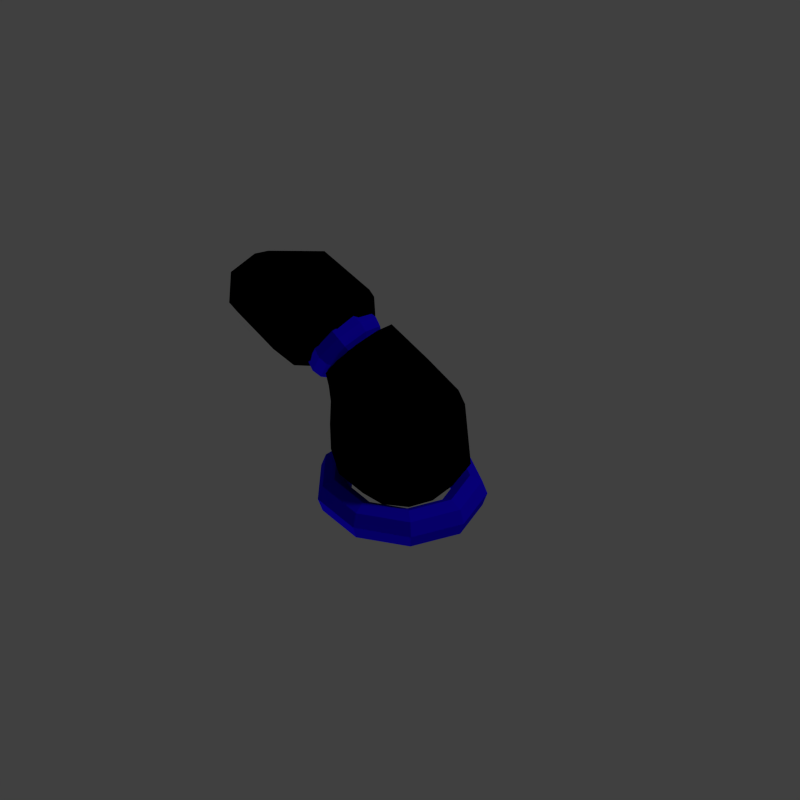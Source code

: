 # Source: hair-platt.blend  (saved by Blender 2.75.0; exported with 4.5.12 LTS)
import bpy
from mathutils import Matrix  # noqa: F401  (used for matrix-valued properties, if any)

bpy.ops.wm.read_factory_settings(use_empty=True)
scene = bpy.context.scene
scene.name = 'Scene'

# ---- collections
col_collection_1 = bpy.data.collections.new('Collection 1'); scene.collection.children.link(col_collection_1)

# ---- materials (node trees are filled in below, after node groups)
mat_hiarband = bpy.data.materials.new('hiarband')
mat_hiarband.alpha_threshold = 0.0
mat_hiarband.use_transparent_shadow = False
mat_hiarband.diffuse_color = (0.01022, 0.0, 0.8, 1.0)
mat_hiarband.roughness = 0.5
mat_black_hair = bpy.data.materials.new('black-hair')
mat_black_hair.alpha_threshold = 0.0
mat_black_hair.use_transparent_shadow = False
mat_black_hair.diffuse_color = (0.0, 0.0, 0.0, 1.0)
mat_black_hair.roughness = 0.5
mat_black_hair.line_color = (0.0, 0.0, 0.0, 1.0)

# ---- material node trees

# ---- world
world_world = bpy.data.worlds.new('World'); scene.world = world_world
world_world.color = (0.05088, 0.05088, 0.05088)
world_world.use_sun_shadow = False
world_world.sun_shadow_jitter_overblur = 0.0
world_world.cycles.sampling_method = 'MANUAL'
world_world.cycles.sample_map_resolution = 256

# ---- cameras
cam_camera = bpy.data.cameras.new('Camera')
cam_camera.type = 'ORTHO'
cam_camera.clip_end = 100.0
cam_camera.lens = 35.0
cam_camera.sensor_width = 32.0
cam_camera.sensor_height = 18.0
cam_camera.ortho_scale = 7.314
cam_camera.dof.focus_distance = 0.0
cam_camera.dof.aperture_fstop = 128.0

# ---- lights
light_lamp_001 = bpy.data.lights.new('Lamp.001', 'SUN')
light_lamp_001.transmission_factor = 0.0
light_lamp_001.cutoff_distance = 30.0
light_lamp_001.angle = 0.1993
light_lamp_001.energy = 0.74
light_lamp_001.shadow_buffer_clip_start = 1.001
light_lamp_001.shadow_soft_size = 0.1
light_lamp_001.shadow_cascade_max_distance = 1000.0
light_lamp_001.cycles.use_multiple_importance_sampling = False
light_lamp = bpy.data.lights.new('Lamp', 'SUN')
light_lamp.transmission_factor = 0.0
light_lamp.cutoff_distance = 30.0
light_lamp.angle = 0.1993
light_lamp.energy = 0.56
light_lamp.shadow_buffer_clip_start = 1.001
light_lamp.shadow_soft_size = 0.1
light_lamp.shadow_cascade_max_distance = 1000.0
light_lamp.cycles.use_multiple_importance_sampling = False

# ---- meshes
me_torus_001 = bpy.data.meshes.new('Torus.001')
me_torus_001.from_pydata([(1.25, 0.0, 0.0), (1.177, 0.0, 0.1768), (1.0, 0.0, 0.25), (0.8232, 0.0, 0.1768), (0.75, 0.0, 3.062e-17), (0.8232, 0.0, -0.1768), (1.0, 0.0, -0.25), (1.177, 0.0, -0.1768), (0.9576, 0.8035, 0.0), (0.9015, 0.7564, 0.1768), (0.766, 0.6428, 0.25), (0.6306, 0.5292, 0.1768), (0.5745, 0.4821, 3.062e-17), (0.6306, 0.5292, -0.1768), (0.766, 0.6428, -0.25), (0.9015, 0.7564, -0.1768), (0.2171, 1.231, 0.0), (0.2043, 1.159, 0.1768), (0.1736, 0.9848, 0.25), (0.143, 0.8107, 0.1768), (0.1302, 0.7386, 3.062e-17), (0.143, 0.8107, -0.1768), (0.1736, 0.9848, -0.25), (0.2043, 1.159, -0.1768), (-0.625, 1.083, 0.0), (-0.5884, 1.019, 0.1768), (-0.5, 0.866, 0.25), (-0.4116, 0.7129, 0.1768), (-0.375, 0.6495, 3.062e-17), (-0.4116, 0.7129, -0.1768), (-0.5, 0.866, -0.25), (-0.5884, 1.019, -0.1768), (-1.175, 0.4275, 0.0), (-1.106, 0.4025, 0.1768), (-0.9397, 0.342, 0.25), (-0.7736, 0.2816, 0.1768), (-0.7048, 0.2565, 3.062e-17), (-0.7736, 0.2816, -0.1768), (-0.9397, 0.342, -0.25), (-1.106, 0.4025, -0.1768), (-1.175, -0.4275, 0.0), (-1.106, -0.4025, 0.1768), (-0.9397, -0.342, 0.25), (-0.7736, -0.2816, 0.1768), (-0.7048, -0.2565, 3.062e-17), (-0.7736, -0.2816, -0.1768), (-0.9397, -0.342, -0.25), (-1.106, -0.4025, -0.1768), (-0.625, -1.083, 0.0), (-0.5884, -1.019, 0.1768), (-0.5, -0.866, 0.25), (-0.4116, -0.7129, 0.1768), (-0.375, -0.6495, 3.062e-17), (-0.4116, -0.7129, -0.1768), (-0.5, -0.866, -0.25), (-0.5884, -1.019, -0.1768), (0.2171, -1.231, 0.0), (0.2043, -1.159, 0.1768), (0.1736, -0.9848, 0.25), (0.143, -0.8107, 0.1768), (0.1302, -0.7386, 3.062e-17), (0.143, -0.8107, -0.1768), (0.1736, -0.9848, -0.25), (0.2043, -1.159, -0.1768), (0.9576, -0.8035, 0.0), (0.9015, -0.7564, 0.1768), (0.766, -0.6428, 0.25), (0.6306, -0.5292, 0.1768), (0.5745, -0.4821, 3.062e-17), (0.6306, -0.5292, -0.1768), (0.766, -0.6428, -0.25), (0.9015, -0.7564, -0.1768)], [], [(0, 8, 9, 1), (1, 9, 10, 2), (2, 10, 11, 3), (3, 11, 12, 4), (4, 12, 13, 5), (5, 13, 14, 6), (6, 14, 15, 7), (0, 7, 15, 8), (8, 16, 17, 9), (9, 17, 18, 10), (10, 18, 19, 11), (11, 19, 20, 12), (12, 20, 21, 13), (13, 21, 22, 14), (14, 22, 23, 15), (15, 23, 16, 8), (16, 24, 25, 17), (17, 25, 26, 18), (18, 26, 27, 19), (19, 27, 28, 20), (20, 28, 29, 21), (21, 29, 30, 22), (22, 30, 31, 23), (23, 31, 24, 16), (24, 32, 33, 25), (25, 33, 34, 26), (26, 34, 35, 27), (27, 35, 36, 28), (28, 36, 37, 29), (29, 37, 38, 30), (30, 38, 39, 31), (31, 39, 32, 24), (32, 40, 41, 33), (33, 41, 42, 34), (34, 42, 43, 35), (35, 43, 44, 36), (36, 44, 45, 37), (37, 45, 46, 38), (38, 46, 47, 39), (39, 47, 40, 32), (40, 48, 49, 41), (41, 49, 50, 42), (42, 50, 51, 43), (43, 51, 52, 44), (44, 52, 53, 45), (45, 53, 54, 46), (46, 54, 55, 47), (47, 55, 48, 40), (48, 56, 57, 49), (49, 57, 58, 50), (50, 58, 59, 51), (51, 59, 60, 52), (52, 60, 61, 53), (53, 61, 62, 54), (54, 62, 63, 55), (55, 63, 56, 48), (56, 64, 65, 57), (57, 65, 66, 58), (58, 66, 67, 59), (59, 67, 68, 60), (60, 68, 69, 61), (61, 69, 70, 62), (62, 70, 71, 63), (63, 71, 64, 56), (64, 0, 1, 65), (65, 1, 2, 66), (66, 2, 3, 67), (67, 3, 4, 68), (68, 4, 5, 69), (69, 5, 6, 70), (70, 6, 7, 71), (71, 7, 0, 64)])
me_torus_001.materials.append(mat_hiarband)
me_torus_001.use_remesh_preserve_volume = False
me_torus_001.use_remesh_preserve_attributes = False
me_torus_001.use_mirror_vertex_groups = False
me_torus_001.update()
me_torus = bpy.data.meshes.new('Torus')
me_torus.from_pydata([(1.25, 0.0, 0.0), (1.177, 0.0, 0.1768), (1.0, 0.0, 0.25), (0.8232, 0.0, 0.1768), (0.75, 0.0, 3.062e-17), (0.8232, 0.0, -0.1768), (1.0, 0.0, -0.25), (1.177, 0.0, -0.1768), (0.9576, 0.8035, 0.0), (0.9015, 0.7564, 0.1768), (0.766, 0.6428, 0.25), (0.6306, 0.5292, 0.1768), (0.5745, 0.4821, 3.062e-17), (0.6306, 0.5292, -0.1768), (0.766, 0.6428, -0.25), (0.9015, 0.7564, -0.1768), (0.2171, 1.231, 0.0), (0.2043, 1.159, 0.1768), (0.1736, 0.9848, 0.25), (0.143, 0.8107, 0.1768), (0.1302, 0.7386, 3.062e-17), (0.143, 0.8107, -0.1768), (0.1736, 0.9848, -0.25), (0.2043, 1.159, -0.1768), (-0.625, 1.083, 0.0), (-0.5884, 1.019, 0.1768), (-0.5, 0.866, 0.25), (-0.4116, 0.7129, 0.1768), (-0.375, 0.6495, 3.062e-17), (-0.4116, 0.7129, -0.1768), (-0.5, 0.866, -0.25), (-0.5884, 1.019, -0.1768), (-1.175, 0.4275, 0.0), (-1.106, 0.4025, 0.1768), (-0.9397, 0.342, 0.25), (-0.7736, 0.2816, 0.1768), (-0.7048, 0.2565, 3.062e-17), (-0.7736, 0.2816, -0.1768), (-0.9397, 0.342, -0.25), (-1.106, 0.4025, -0.1768), (-1.175, -0.4275, 0.0), (-1.106, -0.4025, 0.1768), (-0.9397, -0.342, 0.25), (-0.7736, -0.2816, 0.1768), (-0.7048, -0.2565, 3.062e-17), (-0.7736, -0.2816, -0.1768), (-0.9397, -0.342, -0.25), (-1.106, -0.4025, -0.1768), (-0.625, -1.083, 0.0), (-0.5884, -1.019, 0.1768), (-0.5, -0.866, 0.25), (-0.4116, -0.7129, 0.1768), (-0.375, -0.6495, 3.062e-17), (-0.4116, -0.7129, -0.1768), (-0.5, -0.866, -0.25), (-0.5884, -1.019, -0.1768), (0.2171, -1.231, 0.0), (0.2043, -1.159, 0.1768), (0.1736, -0.9848, 0.25), (0.143, -0.8107, 0.1768), (0.1302, -0.7386, 3.062e-17), (0.143, -0.8107, -0.1768), (0.1736, -0.9848, -0.25), (0.2043, -1.159, -0.1768), (0.9576, -0.8035, 0.0), (0.9015, -0.7564, 0.1768), (0.766, -0.6428, 0.25), (0.6306, -0.5292, 0.1768), (0.5745, -0.4821, 3.062e-17), (0.6306, -0.5292, -0.1768), (0.766, -0.6428, -0.25), (0.9015, -0.7564, -0.1768)], [], [(0, 8, 9, 1), (1, 9, 10, 2), (2, 10, 11, 3), (3, 11, 12, 4), (4, 12, 13, 5), (5, 13, 14, 6), (6, 14, 15, 7), (0, 7, 15, 8), (8, 16, 17, 9), (9, 17, 18, 10), (10, 18, 19, 11), (11, 19, 20, 12), (12, 20, 21, 13), (13, 21, 22, 14), (14, 22, 23, 15), (15, 23, 16, 8), (16, 24, 25, 17), (17, 25, 26, 18), (18, 26, 27, 19), (19, 27, 28, 20), (20, 28, 29, 21), (21, 29, 30, 22), (22, 30, 31, 23), (23, 31, 24, 16), (24, 32, 33, 25), (25, 33, 34, 26), (26, 34, 35, 27), (27, 35, 36, 28), (28, 36, 37, 29), (29, 37, 38, 30), (30, 38, 39, 31), (31, 39, 32, 24), (32, 40, 41, 33), (33, 41, 42, 34), (34, 42, 43, 35), (35, 43, 44, 36), (36, 44, 45, 37), (37, 45, 46, 38), (38, 46, 47, 39), (39, 47, 40, 32), (40, 48, 49, 41), (41, 49, 50, 42), (42, 50, 51, 43), (43, 51, 52, 44), (44, 52, 53, 45), (45, 53, 54, 46), (46, 54, 55, 47), (47, 55, 48, 40), (48, 56, 57, 49), (49, 57, 58, 50), (50, 58, 59, 51), (51, 59, 60, 52), (52, 60, 61, 53), (53, 61, 62, 54), (54, 62, 63, 55), (55, 63, 56, 48), (56, 64, 65, 57), (57, 65, 66, 58), (58, 66, 67, 59), (59, 67, 68, 60), (60, 68, 69, 61), (61, 69, 70, 62), (62, 70, 71, 63), (63, 71, 64, 56), (64, 0, 1, 65), (65, 1, 2, 66), (66, 2, 3, 67), (67, 3, 4, 68), (68, 4, 5, 69), (69, 5, 6, 70), (70, 6, 7, 71), (71, 7, 0, 64)])
me_torus.materials.append(mat_hiarband)
me_torus.use_remesh_preserve_volume = False
me_torus.use_remesh_preserve_attributes = False
me_torus.use_mirror_vertex_groups = False
me_torus.update()
me_sphere = bpy.data.meshes.new('Sphere')
me_sphere.from_pydata([(-2.69, 3.273e-07, -1.687), (-2.375, 0.2349, -2.156), (-1.659, 0.3801, -2.318), (-1.332, 0.3801, -2.421), (-0.958, 0.2349, -2.244), (-2.358, 0.3801, -1.814), (-1.631, 0.6151, -1.765), (-1.185, 0.6151, -1.929), (-0.867, 0.3801, -1.94), (-2.336, 0.3801, -1.391), (-1.596, 0.6151, -1.081), (-1.003, 0.6151, -1.32), (-0.7545, 0.3801, -1.564), (-2.319, 0.2349, -1.05), (-1.568, 0.3801, -0.528), (-0.856, 0.3801, -0.8274), (-0.6635, 0.2349, -1.259), (-2.312, 2.771e-07, -0.9189), (-1.558, 1.525e-07, -0.3167), (-0.7998, 1.05e-07, -0.6392), (-0.6288, 4.868e-08, -1.143), (-2.319, -0.2349, -1.05), (-1.568, -0.3801, -0.528), (-0.856, -0.3801, -0.8274), (-0.6635, -0.2349, -1.259), (-2.336, -0.3801, -1.391), (-1.596, -0.6151, -1.081), (-1.003, -0.6151, -1.32), (-0.7545, -0.3801, -1.564), (-2.358, -0.3801, -1.814), (-1.631, -0.6151, -1.765), (-1.185, -0.6151, -1.929), (-0.867, -0.3801, -1.94), (-0.7666, 6.303e-08, -1.772), (-2.375, -0.2349, -2.156), (-1.659, -0.3801, -2.318), (-1.332, -0.3801, -2.421), (-0.958, -0.2349, -2.244), (-2.381, 2.781e-07, -2.286), (-1.669, 1.384e-07, -2.529), (-1.389, 7.117e-08, -2.61), (-0.9927, 8.216e-08, -2.361), (-2.041, 0.3025, -2.231), (-2.019, 0.4895, -1.791), (-1.992, 0.4895, -1.247), (-1.97, 0.3025, -0.8068), (-1.961, 2.191e-07, -0.6387), (-1.97, -0.3025, -0.8068), (-1.992, -0.4895, -1.247), (-2.019, -0.4895, -1.791), (-2.041, -0.3025, -2.231), (-2.05, 2.131e-07, -2.4), (-0.6928, 6.317e-08, -1.746), (-0.8823, 0.2951, -2.377), (-0.672, 0.4774, -3.175), (-0.6571, 0.4774, -3.747), (-0.4061, 0.2951, -4.362), (-0.741, 0.4774, -2.016), (-0.2896, 0.7725, -2.936), (-0.251, 0.7725, -3.747), (-0.1551, 0.4774, -4.362), (-0.5664, 0.4774, -1.569), (0.1831, 0.7725, -2.642), (0.251, 0.7725, -3.747), (0.1551, 0.4774, -4.362), (-0.4251, 0.2951, -1.208), (0.5655, 0.4774, -2.404), (0.6571, 0.4774, -3.747), (0.4061, 0.2951, -4.362), (-0.3711, 8.253e-08, -1.07), (0.7115, 1.007e-07, -2.313), (0.8123, 1.267e-07, -3.747), (0.502, 5.18e-08, -4.362), (-0.4251, -0.2951, -1.208), (0.5655, -0.4774, -2.404), (0.6571, -0.4774, -3.747), (0.4061, -0.2951, -4.362), (-0.5664, -0.4774, -1.569), (0.1831, -0.7725, -2.642), (0.251, -0.7725, -3.747), (0.1551, -0.4774, -4.362), (-0.741, -0.4774, -2.016), (-0.2896, -0.7725, -2.936), (-0.251, -0.7725, -3.747), (-0.1551, -0.4774, -4.362), (6.243e-08, 7.916e-09, -4.525), (-0.8823, -0.2951, -2.377), (-0.672, -0.4774, -3.175), (-0.6571, -0.4774, -3.747), (-0.4061, -0.2951, -4.362), (-0.9363, 5.084e-08, -2.515), (-0.818, -8.348e-08, -3.266), (-0.8123, -1.354e-07, -3.747), (-0.502, -4.177e-08, -4.362), (-0.7513, 0.3799, -2.768), (-0.4838, 0.6147, -2.452), (-0.1532, 0.6147, -2.061), (0.1142, 0.3799, -1.745), (0.2164, 8.941e-08, -1.625), (0.1142, -0.3799, -1.745), (-0.1532, -0.6147, -2.061), (-0.4838, -0.6147, -2.452), (-0.7513, -0.3799, -2.768), (-0.8535, -9.346e-09, -2.888), (-0.7666, 6.303e-08, -1.772)], [], [(4, 3, 7, 8), (42, 1, 5, 43), (3, 2, 6, 7), (8, 7, 11, 12), (43, 5, 9, 44), (7, 6, 10, 11), (12, 11, 15, 16), (44, 9, 13, 45), (11, 10, 14, 15), (16, 15, 19, 20), (45, 13, 17, 46), (15, 14, 18, 19), (20, 19, 23, 24), (46, 17, 21, 47), (19, 18, 22, 23), (24, 23, 27, 28), (47, 21, 25, 48), (23, 22, 26, 27), (28, 27, 31, 32), (48, 25, 29, 49), (27, 26, 30, 31), (32, 31, 36, 37), (49, 29, 34, 50), (31, 30, 35, 36), (37, 36, 40, 41), (50, 34, 38, 51), (36, 35, 39, 40), (51, 38, 1, 42), (33, 41, 4), (40, 39, 2, 3), (38, 0, 1), (41, 40, 3, 4), (33, 4, 8), (1, 0, 5), (33, 8, 12), (5, 0, 9), (33, 12, 16), (9, 0, 13), (104, 16, 20), (13, 0, 17), (104, 20, 24), (17, 0, 21), (33, 24, 28), (21, 0, 25), (33, 28, 32), (25, 0, 29), (33, 32, 37), (29, 0, 34), (33, 37, 41), (34, 0, 38), (39, 51, 42, 2), (35, 50, 51, 39), (30, 49, 50, 35), (26, 48, 49, 30), (22, 47, 48, 26), (18, 46, 47, 22), (14, 45, 46, 18), (10, 44, 45, 14), (6, 43, 44, 10), (2, 42, 43, 6), (56, 55, 59, 60), (94, 53, 57, 95), (55, 54, 58, 59), (60, 59, 63, 64), (95, 57, 61, 96), (59, 58, 62, 63), (64, 63, 67, 68), (96, 61, 65, 97), (63, 62, 66, 67), (68, 67, 71, 72), (97, 65, 69, 98), (67, 66, 70, 71), (72, 71, 75, 76), (98, 69, 73, 99), (71, 70, 74, 75), (76, 75, 79, 80), (99, 73, 77, 100), (75, 74, 78, 79), (80, 79, 83, 84), (100, 77, 81, 101), (79, 78, 82, 83), (84, 83, 88, 89), (101, 81, 86, 102), (83, 82, 87, 88), (89, 88, 92, 93), (102, 86, 90, 103), (88, 87, 91, 92), (103, 90, 53, 94), (85, 93, 56), (92, 91, 54, 55), (90, 52, 53), (93, 92, 55, 56), (85, 56, 60), (53, 52, 57), (85, 60, 64), (57, 52, 61), (85, 64, 68), (61, 52, 65), (85, 68, 72), (65, 52, 69), (85, 72, 76), (69, 52, 73), (85, 76, 80), (73, 52, 77), (85, 80, 84), (77, 52, 81), (85, 84, 89), (81, 52, 86), (85, 89, 93), (86, 52, 90), (91, 103, 94, 54), (87, 102, 103, 91), (82, 101, 102, 87), (78, 100, 101, 82), (74, 99, 100, 78), (70, 98, 99, 74), (66, 97, 98, 70), (62, 96, 97, 66), (58, 95, 96, 62), (54, 94, 95, 58)])
me_sphere.materials.append(mat_black_hair)
me_sphere.use_remesh_preserve_volume = False
me_sphere.use_remesh_preserve_attributes = False
me_sphere.use_mirror_vertex_groups = False
me_sphere.update()

# ---- objects
ob_torus_001 = bpy.data.objects.new('Torus.001', me_torus_001)
ob_torus = bpy.data.objects.new('Torus', me_torus)
ob_sphere = bpy.data.objects.new('Sphere', me_sphere)
ob_lamp_001 = bpy.data.objects.new('Lamp.001', light_lamp_001)
ob_lamp = bpy.data.objects.new('Lamp', light_lamp)
ob_camera = bpy.data.objects.new('Camera', cam_camera)

# ---- transforms, parenting, visibility, modifiers, constraints
ob_torus_001.location = (0.006212, 0.005251, 0.04917)
ob_torus_001.scale = (0.6524, 0.6162, 0.7617)
ob_torus_001.lineart.crease_threshold = 0.0
ob_torus.location = (-0.6706, -0.03493, 1.328)
ob_torus.rotation_euler = (1.395e-07, -1.058, -2.387e-07)
ob_torus.scale = (0.3186, 0.302, 0.5241)
ob_torus.lineart.crease_threshold = 0.0
ob_sphere.location = (0.006212, 0.005251, 2.156)
ob_sphere.scale = (0.8172, 0.7718, 0.4693)
ob_sphere.lineart.crease_threshold = 0.0
ob_lamp_001.location = (-2.967, -4.577, -4.718)
ob_lamp_001.rotation_euler = (3.579, -0.118, 2.759)
ob_lamp_001.lock_rotations_4d = False
ob_lamp_001.empty_display_type = 'ARROWS'
ob_lamp_001.color = (0.0, 0.0, 0.0, 0.0)
ob_lamp_001.lineart.crease_threshold = 0.0
ob_lamp.location = (4.076, 1.005, 5.904)
ob_lamp.rotation_euler = (0.6503, 0.05522, 1.866)
ob_lamp.lock_rotations_4d = False
ob_lamp.empty_display_type = 'ARROWS'
ob_lamp.color = (0.0, 0.0, 0.0, 0.0)
ob_lamp.lineart.crease_threshold = 0.0
ob_camera.location = (12.0, -12.0, 13.0)
ob_camera.rotation_euler = (0.9564, 0.0, 0.7854)
ob_camera.lock_rotations_4d = False
ob_camera.empty_display_type = 'ARROWS'
ob_camera.color = (0.0, 0.0, 0.0, 0.0)
ob_camera.display_type = 'WIRE'
ob_camera.lineart.crease_threshold = 0.0

# ---- collection membership
col_collection_1.objects.link(ob_torus_001)
col_collection_1.objects.link(ob_torus)
col_collection_1.objects.link(ob_sphere)
col_collection_1.objects.link(ob_lamp_001)
col_collection_1.objects.link(ob_lamp)
col_collection_1.objects.link(ob_camera)

# ---- scene / render settings (as saved in the file)
scene.camera = ob_camera
scene.frame_start = 1; scene.frame_end = 250; scene.frame_set(1)
scene.render.engine = 'BLENDER_EEVEE_NEXT'
scene.render.resolution_x = 1000
scene.render.resolution_y = 1000
scene.render.dither_intensity = 0.0
scene.cycles.use_denoising = False
scene.cycles.samples = 10
scene.cycles.sampling_pattern = 'TABULATED_SOBOL'
scene.cycles.light_sampling_threshold = 0.0
scene.cycles.use_adaptive_sampling = False
scene.cycles.use_light_tree = False
scene.cycles.blur_glossy = 0.0
scene.cycles.pixel_filter_type = 'GAUSSIAN'
scene.cycles.sample_clamp_indirect = 0.0
scene.view_settings.view_transform = 'Standard'
bpy.context.view_layer.update()
